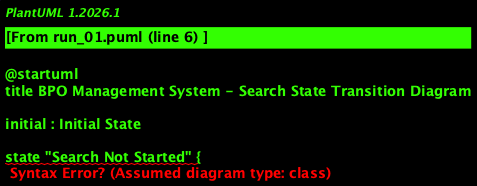

The diagram above was rendered by PlantUML. Its source (embedded in the PNG):
@startuml
title BPO Management System - Search State Transition Diagram

initial : Initial State

state "Search Not Started" {
    initial : Initial State
    state "Select Filter Category"
    state "Select Price Range"
    state "Display Matching Users"
}

transition "Select Filter Category" to "Select Price Range" : Next
transition "Select Price Range" to "Display Matching Users" : Apply Filters

state "Search Completed" {
    final : Final State
}

@enduml